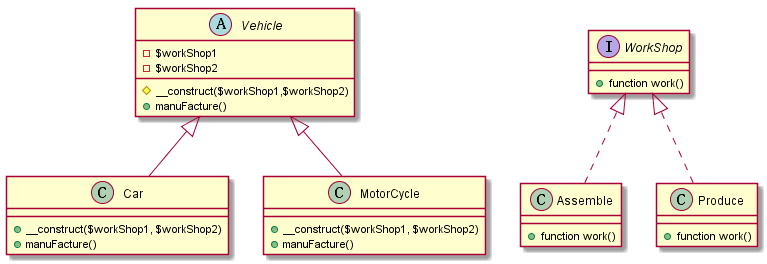

The diagram above was rendered by PlantUML. Its source (embedded in the PNG):
@startuml
abstract class Vehicle{
    - $workShop1
    - $workShop2
    # __construct($workShop1,$workShop2)
    + manuFacture()
}
class Car extends Vehicle{
    + __construct($workShop1, $workShop2)
    + manuFacture()
}

class MotorCycle extends Vehicle{
    + __construct($workShop1, $workShop2)
    + manuFacture()
}

interface WorkShop{
    + function work()
}

class Assemble implements WorkShop{
    + function work()
}
class Produce implements WorkShop{
    + function work()
}
@enduml